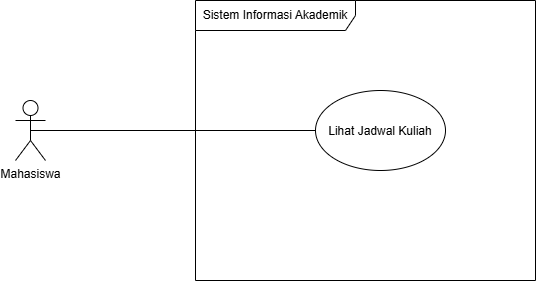

The diagram above was exported from draw.io. Its source (the exported page's mxGraphModel, read from the mxfile embedded in the PNG):
<mxGraphModel dx="844" dy="513" grid="1" gridSize="10" guides="1" tooltips="1" connect="1" arrows="1" fold="1" page="1" pageScale="1" pageWidth="850" pageHeight="1100" math="0" shadow="0">
  <root>
    <mxCell id="0" />
    <mxCell id="1" parent="0" />
    <mxCell id="ddDFJrXhiI9Xkzn4OrRh-2" parent="1" style="shape=umlFrame;whiteSpace=wrap;html=1;pointerEvents=0;recursiveResize=0;container=1;collapsible=0;width=160;" value="Sistem Informasi Akademik" vertex="1">
      <mxGeometry height="280" width="340" x="470" y="200" as="geometry" />
    </mxCell>
    <mxCell id="ddDFJrXhiI9Xkzn4OrRh-3" parent="1" style="shape=umlActor;verticalLabelPosition=bottom;verticalAlign=top;html=1;" value="Mahasiswa" vertex="1">
      <mxGeometry height="60" width="30" x="290" y="300" as="geometry" />
    </mxCell>
    <mxCell id="ddDFJrXhiI9Xkzn4OrRh-4" edge="1" parent="1" source="ddDFJrXhiI9Xkzn4OrRh-3" style="rounded=0;orthogonalLoop=1;jettySize=auto;html=1;exitX=0.5;exitY=0.5;exitDx=0;exitDy=0;exitPerimeter=0;endArrow=none;endFill=0;" target="ddDFJrXhiI9Xkzn4OrRh-5" value="">
      <mxGeometry relative="1" as="geometry">
        <mxPoint x="305" y="320" as="sourcePoint" />
        <mxPoint x="830" y="330" as="targetPoint" />
      </mxGeometry>
    </mxCell>
    <mxCell id="ddDFJrXhiI9Xkzn4OrRh-5" parent="1" style="ellipse;whiteSpace=wrap;html=1;shapeInside=1;" value="Lihat Jadwal Kuliah" vertex="1">
      <mxGeometry height="80" width="130" x="590" y="290" as="geometry" />
    </mxCell>
  </root>
</mxGraphModel>